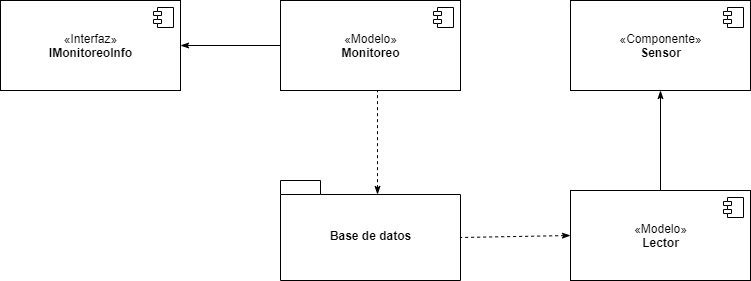

The diagram above was exported from draw.io. Its source (the exported page's mxGraphModel, read from the mxfile embedded in the PNG):
<mxGraphModel dx="868" dy="450" grid="1" gridSize="10" guides="1" tooltips="1" connect="1" arrows="1" fold="1" page="1" pageScale="1" pageWidth="850" pageHeight="1100" math="0" shadow="0">
  <root>
    <mxCell id="0" />
    <mxCell id="1" parent="0" />
    <mxCell id="GkiU60kRcyDRR4o7ZQd7-15" value="«Modelo»&lt;br&gt;&lt;b&gt;Monitoreo&lt;/b&gt;" style="html=1;dropTarget=0;" vertex="1" parent="1">
      <mxGeometry x="320" y="70" width="180" height="90" as="geometry" />
    </mxCell>
    <mxCell id="GkiU60kRcyDRR4o7ZQd7-16" value="" style="shape=module;jettyWidth=8;jettyHeight=4;" vertex="1" parent="GkiU60kRcyDRR4o7ZQd7-15">
      <mxGeometry x="1" width="20" height="20" relative="1" as="geometry">
        <mxPoint x="-27" y="7" as="offset" />
      </mxGeometry>
    </mxCell>
    <mxCell id="GkiU60kRcyDRR4o7ZQd7-17" value="«Componente»&lt;br&gt;&lt;b&gt;Sensor&lt;/b&gt;" style="html=1;dropTarget=0;" vertex="1" parent="1">
      <mxGeometry x="610" y="70" width="180" height="90" as="geometry" />
    </mxCell>
    <mxCell id="GkiU60kRcyDRR4o7ZQd7-18" value="" style="shape=module;jettyWidth=8;jettyHeight=4;" vertex="1" parent="GkiU60kRcyDRR4o7ZQd7-17">
      <mxGeometry x="1" width="20" height="20" relative="1" as="geometry">
        <mxPoint x="-27" y="7" as="offset" />
      </mxGeometry>
    </mxCell>
    <mxCell id="GkiU60kRcyDRR4o7ZQd7-22" value="«Interfaz»&lt;br&gt;&lt;b&gt;IMonitoreoInfo&lt;/b&gt;" style="html=1;dropTarget=0;" vertex="1" parent="1">
      <mxGeometry x="40" y="70" width="180" height="90" as="geometry" />
    </mxCell>
    <mxCell id="GkiU60kRcyDRR4o7ZQd7-23" value="" style="shape=module;jettyWidth=8;jettyHeight=4;" vertex="1" parent="GkiU60kRcyDRR4o7ZQd7-22">
      <mxGeometry x="1" width="20" height="20" relative="1" as="geometry">
        <mxPoint x="-27" y="7" as="offset" />
      </mxGeometry>
    </mxCell>
    <mxCell id="GkiU60kRcyDRR4o7ZQd7-27" value="Base de datos" style="shape=folder;fontStyle=1;spacingTop=10;tabWidth=40;tabHeight=14;tabPosition=left;html=1;" vertex="1" parent="1">
      <mxGeometry x="320" y="250" width="180" height="100" as="geometry" />
    </mxCell>
    <mxCell id="GkiU60kRcyDRR4o7ZQd7-36" value="" style="endArrow=none;html=1;entryX=0;entryY=0.5;entryDx=0;entryDy=0;exitX=1;exitY=0.5;exitDx=0;exitDy=0;startArrow=classicThin;startFill=1;" edge="1" parent="1" source="GkiU60kRcyDRR4o7ZQd7-22" target="GkiU60kRcyDRR4o7ZQd7-15">
      <mxGeometry width="50" height="50" relative="1" as="geometry">
        <mxPoint x="240" y="170" as="sourcePoint" />
        <mxPoint x="290" y="120" as="targetPoint" />
      </mxGeometry>
    </mxCell>
    <mxCell id="GkiU60kRcyDRR4o7ZQd7-37" value="" style="endArrow=none;dashed=1;html=1;exitX=0.539;exitY=0.14;exitDx=0;exitDy=0;startArrow=classicThin;startFill=1;exitPerimeter=0;entryX=0.539;entryY=1.011;entryDx=0;entryDy=0;entryPerimeter=0;" edge="1" parent="1" source="GkiU60kRcyDRR4o7ZQd7-27" target="GkiU60kRcyDRR4o7ZQd7-15">
      <mxGeometry width="50" height="50" relative="1" as="geometry">
        <mxPoint x="320" y="200" as="sourcePoint" />
        <mxPoint x="440" y="200" as="targetPoint" />
      </mxGeometry>
    </mxCell>
    <mxCell id="GkiU60kRcyDRR4o7ZQd7-38" value="" style="endArrow=none;html=1;exitX=0.5;exitY=1;exitDx=0;exitDy=0;startArrow=classicThin;startFill=1;entryX=0.5;entryY=0;entryDx=0;entryDy=0;" edge="1" parent="1" source="GkiU60kRcyDRR4o7ZQd7-17" target="GkiU60kRcyDRR4o7ZQd7-39">
      <mxGeometry width="50" height="50" relative="1" as="geometry">
        <mxPoint x="610" y="260" as="sourcePoint" />
        <mxPoint x="690" y="230" as="targetPoint" />
      </mxGeometry>
    </mxCell>
    <mxCell id="GkiU60kRcyDRR4o7ZQd7-39" value="«Modelo»&lt;br&gt;&lt;b&gt;Lector&lt;/b&gt;" style="html=1;dropTarget=0;" vertex="1" parent="1">
      <mxGeometry x="610" y="260" width="180" height="90" as="geometry" />
    </mxCell>
    <mxCell id="GkiU60kRcyDRR4o7ZQd7-40" value="" style="shape=module;jettyWidth=8;jettyHeight=4;" vertex="1" parent="GkiU60kRcyDRR4o7ZQd7-39">
      <mxGeometry x="1" width="20" height="20" relative="1" as="geometry">
        <mxPoint x="-27" y="7" as="offset" />
      </mxGeometry>
    </mxCell>
    <mxCell id="GkiU60kRcyDRR4o7ZQd7-41" value="" style="endArrow=none;dashed=1;html=1;exitX=0;exitY=0.5;exitDx=0;exitDy=0;startArrow=classicThin;startFill=1;entryX=0;entryY=0;entryDx=180;entryDy=57;entryPerimeter=0;" edge="1" parent="1" source="GkiU60kRcyDRR4o7ZQd7-39" target="GkiU60kRcyDRR4o7ZQd7-27">
      <mxGeometry width="50" height="50" relative="1" as="geometry">
        <mxPoint x="540" y="310" as="sourcePoint" />
        <mxPoint x="520" y="307" as="targetPoint" />
      </mxGeometry>
    </mxCell>
  </root>
</mxGraphModel>